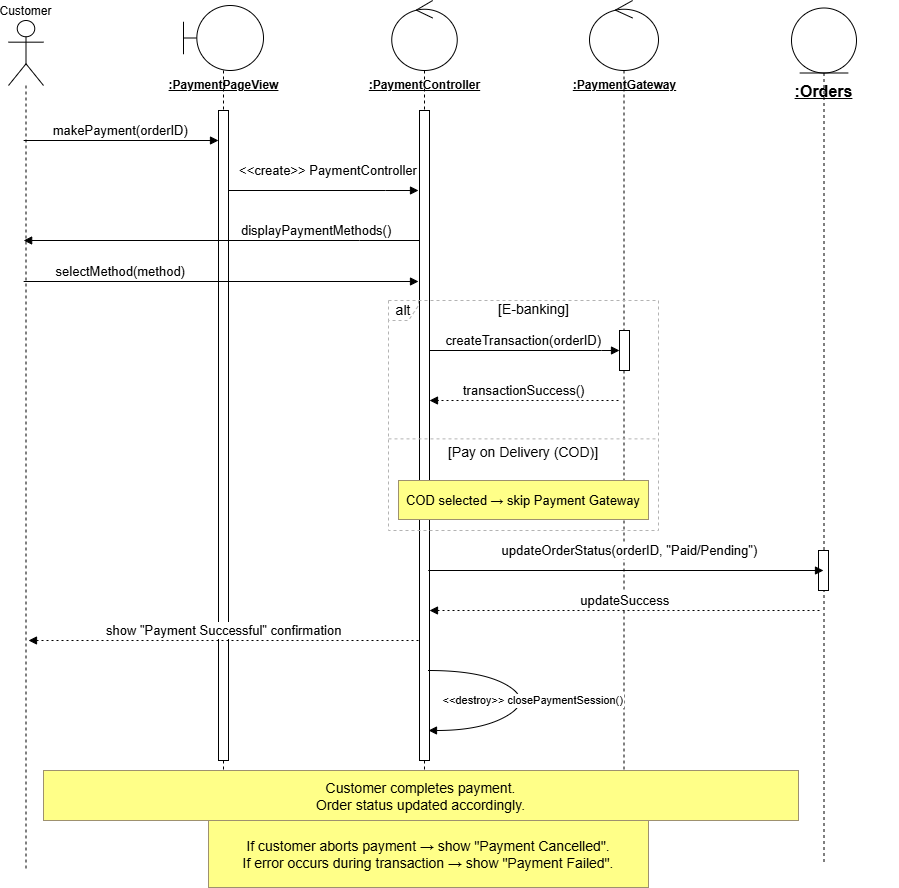

The diagram above was exported from draw.io. Its source (the exported page's mxGraphModel, read from the mxfile embedded in the PNG):
<mxGraphModel dx="2977" dy="1789" grid="1" gridSize="10" guides="1" tooltips="1" connect="1" arrows="1" fold="1" page="1" pageScale="1" pageWidth="850" pageHeight="1100" math="0" shadow="0">
  <root>
    <mxCell id="0" />
    <mxCell id="1" parent="0" />
    <mxCell id="fe-sJdZWzkW66d340ztW-3" value="" style="shape=umlLifeline;perimeter=lifelinePerimeter;whiteSpace=wrap;container=0;dropTarget=0;collapsible=0;recursiveResize=0;outlineConnect=0;portConstraint=eastwest;newEdgeStyle={&quot;edgeStyle&quot;:&quot;elbowEdgeStyle&quot;,&quot;elbow&quot;:&quot;vertical&quot;,&quot;curved&quot;:0,&quot;rounded&quot;:0};participant=umlBoundary;size=65;fontSize=16;" parent="1" vertex="1">
      <mxGeometry x="635" y="445" width="80" height="860" as="geometry" />
    </mxCell>
    <mxCell id="fe-sJdZWzkW66d340ztW-5" value="" style="shape=umlLifeline;perimeter=lifelinePerimeter;whiteSpace=wrap;container=0;dropTarget=0;collapsible=0;recursiveResize=0;outlineConnect=0;portConstraint=eastwest;newEdgeStyle={&quot;edgeStyle&quot;:&quot;elbowEdgeStyle&quot;,&quot;elbow&quot;:&quot;vertical&quot;,&quot;curved&quot;:0,&quot;rounded&quot;:0};participant=umlControl;size=70;fontSize=16;" parent="1" vertex="1">
      <mxGeometry x="843.25" y="440" width="65.5" height="860" as="geometry" />
    </mxCell>
    <mxCell id="fe-sJdZWzkW66d340ztW-9" value="" style="shape=umlLifeline;perimeter=lifelinePerimeter;whiteSpace=wrap;container=0;dropTarget=0;collapsible=0;recursiveResize=0;outlineConnect=0;portConstraint=eastwest;newEdgeStyle={&quot;edgeStyle&quot;:&quot;elbowEdgeStyle&quot;,&quot;elbow&quot;:&quot;vertical&quot;,&quot;curved&quot;:0,&quot;rounded&quot;:0};participant=umlControl;size=70;fontSize=16;" parent="1" vertex="1">
      <mxGeometry x="1041" y="440" width="69" height="860" as="geometry" />
    </mxCell>
    <mxCell id="fe-sJdZWzkW66d340ztW-18" value="" style="shape=umlLifeline;perimeter=lifelinePerimeter;whiteSpace=wrap;container=0;dropTarget=0;collapsible=0;recursiveResize=0;outlineConnect=0;portConstraint=eastwest;newEdgeStyle={&quot;edgeStyle&quot;:&quot;elbowEdgeStyle&quot;,&quot;elbow&quot;:&quot;vertical&quot;,&quot;curved&quot;:0,&quot;rounded&quot;:0};participant=umlEntity;size=65;fontSize=16;" parent="1" vertex="1">
      <mxGeometry x="1243" y="447.5" width="65" height="855" as="geometry" />
    </mxCell>
    <mxCell id="fe-sJdZWzkW66d340ztW-4" value="" style="points=[];perimeter=orthogonalPerimeter;outlineConnect=0;targetShapes=umlLifeline;portConstraint=eastwest;newEdgeStyle={&quot;edgeStyle&quot;:&quot;elbowEdgeStyle&quot;,&quot;elbow&quot;:&quot;vertical&quot;,&quot;curved&quot;:0,&quot;rounded&quot;:0}" parent="1" vertex="1">
      <mxGeometry x="670" y="550" width="10" height="650" as="geometry" />
    </mxCell>
    <mxCell id="fe-sJdZWzkW66d340ztW-6" value="" style="points=[];perimeter=orthogonalPerimeter;outlineConnect=0;targetShapes=umlLifeline;portConstraint=eastwest;newEdgeStyle={&quot;edgeStyle&quot;:&quot;elbowEdgeStyle&quot;,&quot;elbow&quot;:&quot;vertical&quot;,&quot;curved&quot;:0,&quot;rounded&quot;:0}" parent="1" vertex="1">
      <mxGeometry x="871" y="550" width="10" height="650" as="geometry" />
    </mxCell>
    <mxCell id="fe-sJdZWzkW66d340ztW-19" value="" style="points=[];perimeter=orthogonalPerimeter;outlineConnect=0;targetShapes=umlLifeline;portConstraint=eastwest;newEdgeStyle={&quot;edgeStyle&quot;:&quot;elbowEdgeStyle&quot;,&quot;elbow&quot;:&quot;vertical&quot;,&quot;curved&quot;:0,&quot;rounded&quot;:0}" parent="1" vertex="1">
      <mxGeometry x="1270" y="990" width="10" height="40" as="geometry" />
    </mxCell>
    <mxCell id="fe-sJdZWzkW66d340ztW-10" value="" style="points=[];perimeter=orthogonalPerimeter;outlineConnect=0;targetShapes=umlLifeline;portConstraint=eastwest;newEdgeStyle={&quot;edgeStyle&quot;:&quot;elbowEdgeStyle&quot;,&quot;elbow&quot;:&quot;vertical&quot;,&quot;curved&quot;:0,&quot;rounded&quot;:0}" parent="1" vertex="1">
      <mxGeometry x="1071" y="770" width="10" height="40" as="geometry" />
    </mxCell>
    <mxCell id="fe-sJdZWzkW66d340ztW-1" value="Customer" style="shape=umlLifeline;perimeter=lifelinePerimeter;whiteSpace=wrap;container=1;dropTarget=0;collapsible=0;recursiveResize=0;outlineConnect=0;portConstraint=eastwest;newEdgeStyle={&quot;edgeStyle&quot;:&quot;elbowEdgeStyle&quot;,&quot;elbow&quot;:&quot;vertical&quot;,&quot;curved&quot;:0,&quot;rounded&quot;:0};participant=umlActor;verticalAlign=bottom;labelPosition=center;verticalLabelPosition=top;align=center;size=65;" parent="1" vertex="1">
      <mxGeometry x="460" y="460" width="35" height="850" as="geometry" />
    </mxCell>
    <mxCell id="fe-sJdZWzkW66d340ztW-2" value="makePayment(orderID)" style="verticalAlign=bottom;edgeStyle=elbowEdgeStyle;elbow=vertical;curved=0;rounded=0;endArrow=block;fontSize=13;" parent="1" source="fe-sJdZWzkW66d340ztW-1" edge="1">
      <mxGeometry relative="1" as="geometry">
        <Array as="points">
          <mxPoint x="663" y="580" />
        </Array>
        <mxPoint x="480" y="580" as="sourcePoint" />
        <mxPoint x="670" y="580" as="targetPoint" />
      </mxGeometry>
    </mxCell>
    <mxCell id="fe-sJdZWzkW66d340ztW-3-label" value="&lt;u&gt;&lt;b&gt;:PaymentPageView&lt;/b&gt;&lt;/u&gt;" style="text;html=1;align=center;verticalAlign=middle;" parent="1" vertex="1">
      <mxGeometry x="600" y="515" width="150" height="20" as="geometry" />
    </mxCell>
    <mxCell id="fe-sJdZWzkW66d340ztW-5-label" value="&lt;u&gt;&lt;b&gt;:PaymentController&lt;/b&gt;&lt;/u&gt;" style="text;html=1;align=center;verticalAlign=middle;" parent="1" vertex="1">
      <mxGeometry x="800" y="515" width="152" height="20" as="geometry" />
    </mxCell>
    <mxCell id="fe-sJdZWzkW66d340ztW-7" value="&lt;&lt;create&gt;&gt; PaymentController" style="verticalAlign=bottom;edgeStyle=elbowEdgeStyle;elbow=vertical;curved=0;rounded=0;endArrow=block;fontSize=13;" parent="1" source="fe-sJdZWzkW66d340ztW-4" edge="1">
      <mxGeometry x="0.0526" y="10" relative="1" as="geometry">
        <mxPoint as="offset" />
        <Array as="points">
          <mxPoint x="837" y="630" />
        </Array>
        <mxPoint x="684" y="630" as="sourcePoint" />
        <mxPoint x="870" y="630" as="targetPoint" />
      </mxGeometry>
    </mxCell>
    <mxCell id="fe-sJdZWzkW66d340ztW-8" value="displayPaymentMethods()" style="verticalAlign=bottom;edgeStyle=elbowEdgeStyle;elbow=vertical;curved=0;rounded=0;endArrow=block;fontSize=13;" parent="1" source="fe-sJdZWzkW66d340ztW-6" target="fe-sJdZWzkW66d340ztW-1" edge="1">
      <mxGeometry x="-0.4826" relative="1" as="geometry">
        <mxPoint as="offset" />
        <Array as="points">
          <mxPoint x="811" y="680" />
        </Array>
        <mxPoint x="1059" y="680" as="sourcePoint" />
        <mxPoint x="480" y="680" as="targetPoint" />
      </mxGeometry>
    </mxCell>
    <mxCell id="fe-sJdZWzkW66d340ztW-9-label" value="&lt;u&gt;&lt;b&gt;:PaymentGateway&lt;/b&gt;&lt;/u&gt;" style="text;html=1;align=center;verticalAlign=middle;" parent="1" vertex="1">
      <mxGeometry x="1000" y="515" width="152" height="20" as="geometry" />
    </mxCell>
    <mxCell id="fe-sJdZWzkW66d340ztW-18-label" value="&lt;u&gt;&lt;b&gt;:Orders&lt;/b&gt;&lt;/u&gt;" style="text;html=1;align=center;verticalAlign=top;fontSize=16;" parent="1" vertex="1">
      <mxGeometry x="1200" y="515" width="150" height="30" as="geometry" />
    </mxCell>
    <mxCell id="fe-sJdZWzkW66d340ztW-20" value="selectMethod(method)" style="verticalAlign=bottom;edgeStyle=elbowEdgeStyle;elbow=vertical;curved=0;rounded=0;endArrow=block;fontSize=13;" parent="1" source="fe-sJdZWzkW66d340ztW-1" edge="1">
      <mxGeometry x="-0.5101" relative="1" as="geometry">
        <mxPoint as="offset" />
        <Array as="points">
          <mxPoint x="618" y="721" />
        </Array>
        <mxPoint x="290" y="721" as="sourcePoint" />
        <mxPoint x="870" y="720" as="targetPoint" />
      </mxGeometry>
    </mxCell>
    <mxCell id="fe-sJdZWzkW66d340ztW-21" value="" style="edgeStyle=elbowEdgeStyle;rounded=0;orthogonalLoop=1;jettySize=auto;html=1;elbow=vertical;curved=0;" parent="1" source="fe-sJdZWzkW66d340ztW-19" edge="1">
      <mxGeometry relative="1" as="geometry">
        <mxPoint x="1270" y="1010" as="targetPoint" />
      </mxGeometry>
    </mxCell>
    <mxCell id="fe-sJdZWzkW66d340ztW-22" value="&lt;&lt;destroy&gt;&gt; closePaymentSession()" style="curved=1;endArrow=block;rounded=0;" parent="1" edge="1">
      <mxGeometry relative="1" as="geometry">
        <Array as="points">
          <mxPoint x="934" y="1110" />
          <mxPoint x="984" y="1140" />
          <mxPoint x="934" y="1170" />
        </Array>
        <mxPoint x="880" y="1110" as="sourcePoint" />
        <mxPoint x="880" y="1170" as="targetPoint" />
      </mxGeometry>
    </mxCell>
    <mxCell id="fe-sJdZWzkW66d340ztW-23" value="updateSuccess" style="verticalAlign=bottom;edgeStyle=elbowEdgeStyle;elbow=vertical;curved=0;rounded=0;dashed=1;dashPattern=2 3;endArrow=block;fontSize=13;" parent="1" edge="1">
      <mxGeometry relative="1" as="geometry">
        <Array as="points">
          <mxPoint x="1163" y="1050" />
        </Array>
        <mxPoint x="1271" y="1050" as="sourcePoint" />
        <mxPoint x="881" y="1050" as="targetPoint" />
      </mxGeometry>
    </mxCell>
    <mxCell id="fe-sJdZWzkW66d340ztW-24" value="show &quot;Payment Successful&quot; confirmation" style="verticalAlign=bottom;edgeStyle=elbowEdgeStyle;elbow=vertical;curved=0;rounded=0;dashed=1;dashPattern=2 3;endArrow=block;fontSize=13;" parent="1" edge="1">
      <mxGeometry relative="1" as="geometry">
        <Array as="points">
          <mxPoint x="811" y="1080" />
        </Array>
        <mxPoint x="870" y="1080" as="sourcePoint" />
        <mxPoint x="480" y="1080" as="targetPoint" />
      </mxGeometry>
    </mxCell>
    <mxCell id="fe-sJdZWzkW66d340ztW-25" value="Customer completes payment.&#10;Order status updated accordingly." style="fillColor=#ffff88;strokeColor=#9E916F;fontSize=14;" parent="1" vertex="1">
      <mxGeometry x="495" y="1210" width="755" height="50" as="geometry" />
    </mxCell>
    <mxCell id="fe-sJdZWzkW66d340ztW-26" value="If customer aborts payment → show &quot;Payment Cancelled&quot;.&#10;If error occurs during transaction → show &quot;Payment Failed&quot;." style="fillColor=#ffff88;strokeColor=#9E916F;fontSize=14;" parent="1" vertex="1">
      <mxGeometry x="660" y="1260" width="440" height="67" as="geometry" />
    </mxCell>
    <mxCell id="fe-sJdZWzkW66d340ztW-11" value="createTransaction(orderID)" style="verticalAlign=bottom;edgeStyle=elbowEdgeStyle;elbow=vertical;curved=0;rounded=0;endArrow=block;fontSize=13;" parent="1" edge="1">
      <mxGeometry relative="1" as="geometry">
        <Array as="points">
          <mxPoint x="1053" y="790" />
          <mxPoint x="908" y="822" />
        </Array>
        <mxPoint x="881" y="790" as="sourcePoint" />
        <mxPoint x="1071" y="790" as="targetPoint" />
      </mxGeometry>
    </mxCell>
    <mxCell id="fe-sJdZWzkW66d340ztW-12" value="alt" style="shape=umlFrame;dashed=1;pointerEvents=0;dropTarget=0;strokeColor=#B3B3B3;height=20;width=30;fontSize=14;" parent="1" vertex="1">
      <mxGeometry x="840" y="740" width="270" height="230" as="geometry" />
    </mxCell>
    <mxCell id="fe-sJdZWzkW66d340ztW-13" value="[E-banking]" style="text;strokeColor=none;fillColor=none;align=center;verticalAlign=middle;whiteSpace=wrap;fontSize=14;" parent="fe-sJdZWzkW66d340ztW-12" vertex="1">
      <mxGeometry x="21.25984251968504" width="248.74015748031496" height="18.32669322709163" as="geometry" />
    </mxCell>
    <mxCell id="fe-sJdZWzkW66d340ztW-14" value="[Pay on Delivery (COD)]" style="shape=line;dashed=1;whiteSpace=wrap;verticalAlign=top;labelPosition=center;verticalLabelPosition=middle;align=center;strokeColor=#B3B3B3;fontSize=14;" parent="fe-sJdZWzkW66d340ztW-12" vertex="1">
      <mxGeometry y="136.53386454183266" width="270" height="3.665338645418326" as="geometry" />
    </mxCell>
    <mxCell id="fe-sJdZWzkW66d340ztW-15" value="transactionSuccess()" style="verticalAlign=bottom;edgeStyle=elbowEdgeStyle;elbow=vertical;curved=0;rounded=0;dashed=1;dashPattern=2 3;endArrow=block;fontSize=13;" parent="1" edge="1">
      <mxGeometry relative="1" as="geometry">
        <Array as="points">
          <mxPoint x="1070" y="840" />
          <mxPoint x="1067" y="866" />
        </Array>
        <mxPoint x="1070" y="840" as="sourcePoint" />
        <mxPoint x="881" y="840" as="targetPoint" />
      </mxGeometry>
    </mxCell>
    <mxCell id="fe-sJdZWzkW66d340ztW-16" value="COD selected → skip Payment Gateway" style="fillColor=#ffff88;strokeColor=#9E916F;fontSize=13;" parent="1" vertex="1">
      <mxGeometry x="850" y="920" width="250" height="39" as="geometry" />
    </mxCell>
    <mxCell id="fe-sJdZWzkW66d340ztW-17" value="updateOrderStatus(orderID, &quot;Paid/Pending&quot;)" style="verticalAlign=bottom;edgeStyle=elbowEdgeStyle;elbow=vertical;curved=0;rounded=0;endArrow=block;fontSize=13;" parent="1" edge="1">
      <mxGeometry x="0.5041" y="10" relative="1" as="geometry">
        <mxPoint as="offset" />
        <Array as="points">
          <mxPoint x="880" y="1010" />
        </Array>
        <mxPoint x="1270" y="1010" as="sourcePoint" />
        <mxPoint x="1275" y="1010" as="targetPoint" />
      </mxGeometry>
    </mxCell>
  </root>
</mxGraphModel>